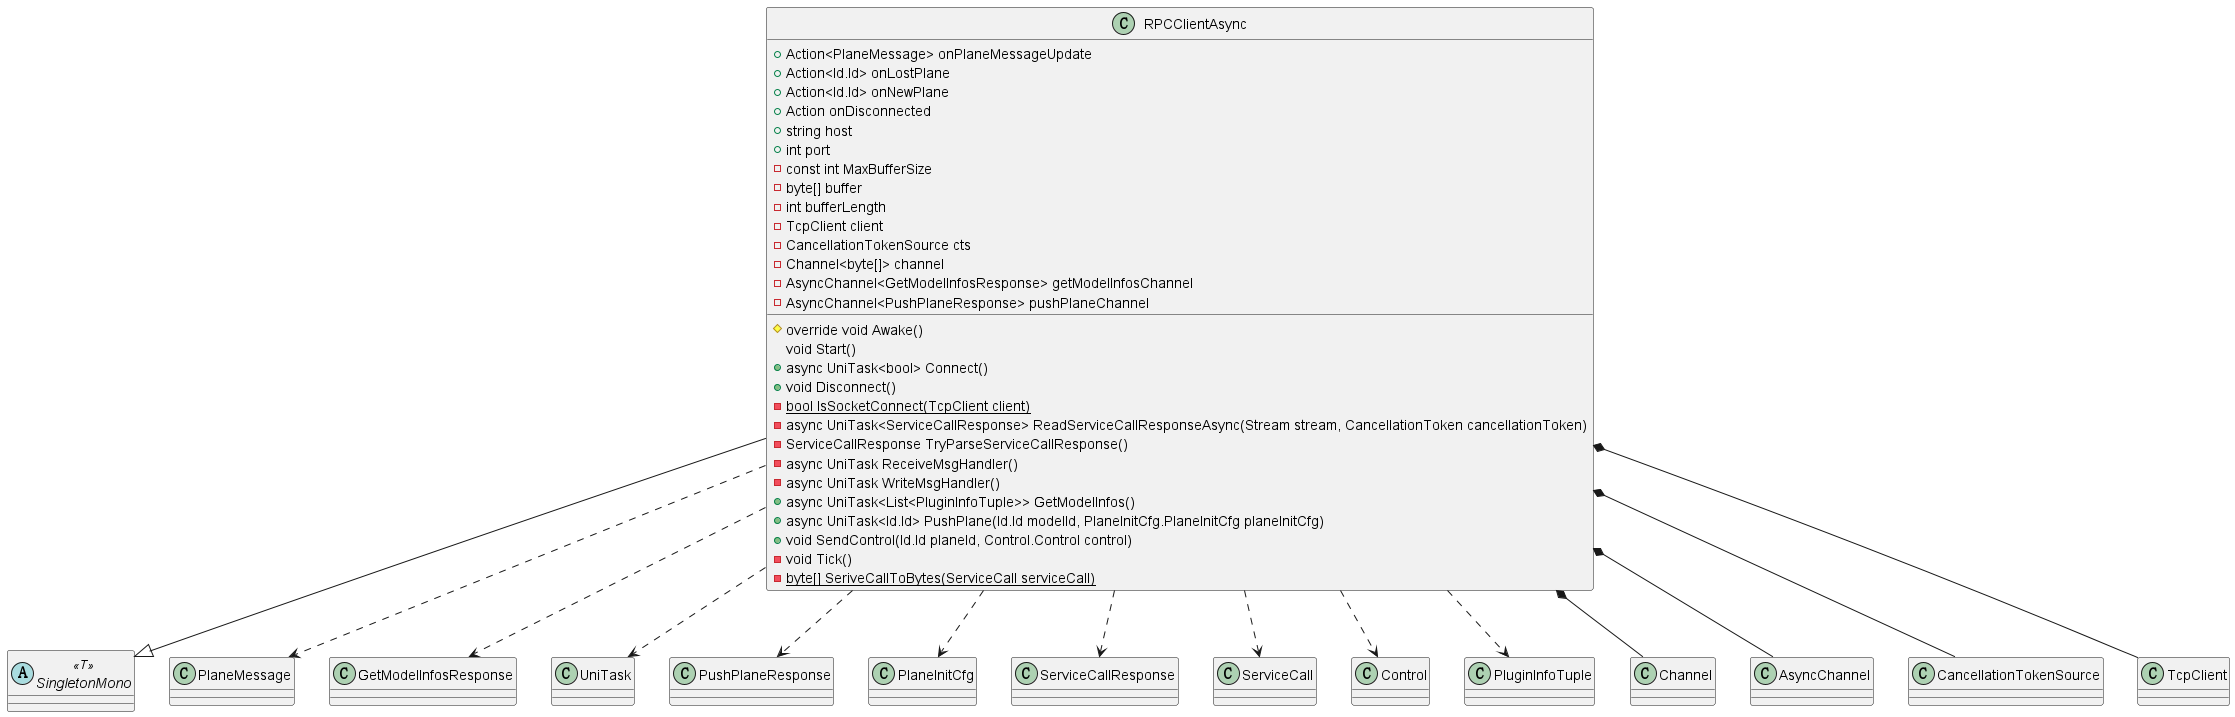

The diagram above was rendered by PlantUML. Its source (embedded in the PNG):
@startuml rpc_client

abstract class SingletonMono << T >>

RPCClientAsync --|> SingletonMono
RPCClientAsync ..> PlaneMessage
RPCClientAsync ..> GetModelInfosResponse
RPCClientAsync ..> UniTask
RPCClientAsync ..> PushPlaneResponse
RPCClientAsync ..> PlaneInitCfg
RPCClientAsync ..> ServiceCallResponse
RPCClientAsync ..> ServiceCall
RPCClientAsync ..> Control
RPCClientAsync ..> PluginInfoTuple
RPCClientAsync *-- Channel
RPCClientAsync *-- AsyncChannel
RPCClientAsync *-- CancellationTokenSource
RPCClientAsync *-- TcpClient

class RPCClientAsync
{
    +Action<PlaneMessage> onPlaneMessageUpdate
    +Action<Id.Id> onLostPlane
    +Action<Id.Id> onNewPlane
    +Action onDisconnected
    +string host
    +int port
    -const int MaxBufferSize
    -byte[] buffer
    -int bufferLength
    -TcpClient client
    -CancellationTokenSource cts
    -Channel<byte[]> channel
    -AsyncChannel<GetModelInfosResponse> getModelInfosChannel
    -AsyncChannel<PushPlaneResponse> pushPlaneChannel
    
    #override void Awake()
    void Start()
    +async UniTask<bool> Connect()
    +void Disconnect()
    -{static} bool IsSocketConnect(TcpClient client)
    -async UniTask<ServiceCallResponse> ReadServiceCallResponseAsync(Stream stream, CancellationToken cancellationToken)
    -ServiceCallResponse TryParseServiceCallResponse()
    -async UniTask ReceiveMsgHandler()
    -async UniTask WriteMsgHandler()
    +async UniTask<List<PluginInfoTuple>> GetModelInfos()
    +async UniTask<Id.Id> PushPlane(Id.Id modelId, PlaneInitCfg.PlaneInitCfg planeInitCfg)
    +void SendControl(Id.Id planeId, Control.Control control)
    -void Tick()
    -{static} byte[] SeriveCallToBytes(ServiceCall serviceCall)
}

@enduml